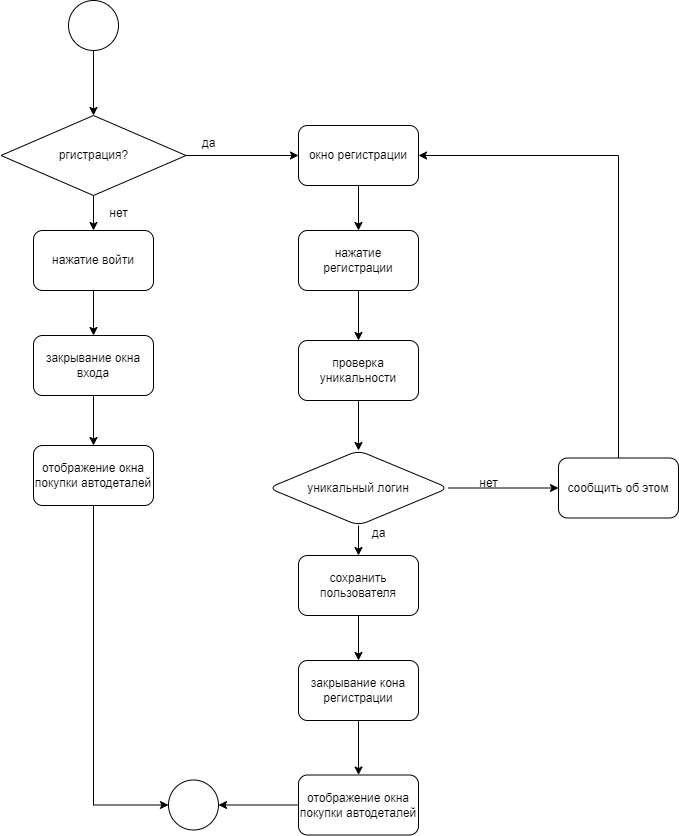

The diagram above was exported from draw.io. Its source (the exported page's mxGraphModel, read from the mxfile embedded in the PNG):
<mxGraphModel dx="1434" dy="752" grid="1" gridSize="10" guides="1" tooltips="1" connect="1" arrows="1" fold="1" page="1" pageScale="1" pageWidth="827" pageHeight="1169" math="0" shadow="0">
  <root>
    <mxCell id="0" />
    <mxCell id="1" parent="0" />
    <mxCell id="QRb1-Rb4_jZlGFa6-IFs-37" value="" style="edgeStyle=orthogonalEdgeStyle;rounded=0;orthogonalLoop=1;jettySize=auto;html=1;" edge="1" parent="1" source="QRb1-Rb4_jZlGFa6-IFs-34" target="QRb1-Rb4_jZlGFa6-IFs-36">
      <mxGeometry relative="1" as="geometry" />
    </mxCell>
    <mxCell id="QRb1-Rb4_jZlGFa6-IFs-34" value="" style="ellipse;whiteSpace=wrap;html=1;aspect=fixed;" vertex="1" parent="1">
      <mxGeometry x="140" y="30" width="50" height="50" as="geometry" />
    </mxCell>
    <mxCell id="QRb1-Rb4_jZlGFa6-IFs-35" value="" style="ellipse;whiteSpace=wrap;html=1;aspect=fixed;" vertex="1" parent="1">
      <mxGeometry x="240" y="809.5" width="50" height="50" as="geometry" />
    </mxCell>
    <mxCell id="QRb1-Rb4_jZlGFa6-IFs-39" value="" style="edgeStyle=orthogonalEdgeStyle;rounded=0;orthogonalLoop=1;jettySize=auto;html=1;" edge="1" parent="1" source="QRb1-Rb4_jZlGFa6-IFs-36" target="QRb1-Rb4_jZlGFa6-IFs-38">
      <mxGeometry relative="1" as="geometry" />
    </mxCell>
    <mxCell id="QRb1-Rb4_jZlGFa6-IFs-57" value="" style="edgeStyle=orthogonalEdgeStyle;rounded=0;orthogonalLoop=1;jettySize=auto;html=1;" edge="1" parent="1" source="QRb1-Rb4_jZlGFa6-IFs-36" target="QRb1-Rb4_jZlGFa6-IFs-53">
      <mxGeometry relative="1" as="geometry" />
    </mxCell>
    <mxCell id="QRb1-Rb4_jZlGFa6-IFs-36" value="ргистрация?" style="rhombus;whiteSpace=wrap;html=1;" vertex="1" parent="1">
      <mxGeometry x="72.5" y="145" width="185" height="80" as="geometry" />
    </mxCell>
    <mxCell id="QRb1-Rb4_jZlGFa6-IFs-41" value="" style="edgeStyle=orthogonalEdgeStyle;rounded=0;orthogonalLoop=1;jettySize=auto;html=1;" edge="1" parent="1" source="QRb1-Rb4_jZlGFa6-IFs-38" target="QRb1-Rb4_jZlGFa6-IFs-40">
      <mxGeometry relative="1" as="geometry" />
    </mxCell>
    <mxCell id="QRb1-Rb4_jZlGFa6-IFs-38" value="окно регистрации" style="rounded=1;whiteSpace=wrap;html=1;" vertex="1" parent="1">
      <mxGeometry x="370" y="155" width="120" height="60" as="geometry" />
    </mxCell>
    <mxCell id="QRb1-Rb4_jZlGFa6-IFs-45" value="" style="edgeStyle=orthogonalEdgeStyle;rounded=0;orthogonalLoop=1;jettySize=auto;html=1;" edge="1" parent="1" source="QRb1-Rb4_jZlGFa6-IFs-40" target="QRb1-Rb4_jZlGFa6-IFs-44">
      <mxGeometry relative="1" as="geometry" />
    </mxCell>
    <mxCell id="QRb1-Rb4_jZlGFa6-IFs-40" value="нажатие регистрации" style="rounded=1;whiteSpace=wrap;html=1;" vertex="1" parent="1">
      <mxGeometry x="370" y="260" width="120" height="60" as="geometry" />
    </mxCell>
    <mxCell id="QRb1-Rb4_jZlGFa6-IFs-48" value="" style="edgeStyle=orthogonalEdgeStyle;rounded=0;orthogonalLoop=1;jettySize=auto;html=1;" edge="1" parent="1" source="QRb1-Rb4_jZlGFa6-IFs-44" target="QRb1-Rb4_jZlGFa6-IFs-47">
      <mxGeometry relative="1" as="geometry" />
    </mxCell>
    <mxCell id="QRb1-Rb4_jZlGFa6-IFs-44" value="проверка уникальности" style="whiteSpace=wrap;html=1;rounded=1;" vertex="1" parent="1">
      <mxGeometry x="370" y="370" width="120" height="60" as="geometry" />
    </mxCell>
    <mxCell id="QRb1-Rb4_jZlGFa6-IFs-50" value="" style="edgeStyle=orthogonalEdgeStyle;rounded=0;orthogonalLoop=1;jettySize=auto;html=1;" edge="1" parent="1" source="QRb1-Rb4_jZlGFa6-IFs-47" target="QRb1-Rb4_jZlGFa6-IFs-49">
      <mxGeometry relative="1" as="geometry" />
    </mxCell>
    <mxCell id="QRb1-Rb4_jZlGFa6-IFs-63" value="" style="edgeStyle=orthogonalEdgeStyle;rounded=0;orthogonalLoop=1;jettySize=auto;html=1;" edge="1" parent="1" source="QRb1-Rb4_jZlGFa6-IFs-47" target="QRb1-Rb4_jZlGFa6-IFs-59">
      <mxGeometry relative="1" as="geometry" />
    </mxCell>
    <mxCell id="QRb1-Rb4_jZlGFa6-IFs-47" value="уникальный логин" style="rhombus;whiteSpace=wrap;html=1;rounded=1;" vertex="1" parent="1">
      <mxGeometry x="340" y="480" width="180" height="75" as="geometry" />
    </mxCell>
    <mxCell id="QRb1-Rb4_jZlGFa6-IFs-51" style="edgeStyle=orthogonalEdgeStyle;rounded=0;orthogonalLoop=1;jettySize=auto;html=1;entryX=1;entryY=0.5;entryDx=0;entryDy=0;" edge="1" parent="1" source="QRb1-Rb4_jZlGFa6-IFs-49" target="QRb1-Rb4_jZlGFa6-IFs-38">
      <mxGeometry relative="1" as="geometry">
        <Array as="points">
          <mxPoint x="690" y="185" />
        </Array>
      </mxGeometry>
    </mxCell>
    <mxCell id="QRb1-Rb4_jZlGFa6-IFs-49" value="сообщить об этом" style="rounded=1;whiteSpace=wrap;html=1;" vertex="1" parent="1">
      <mxGeometry x="630" y="487.5" width="120" height="60" as="geometry" />
    </mxCell>
    <mxCell id="QRb1-Rb4_jZlGFa6-IFs-52" value="" style="edgeStyle=orthogonalEdgeStyle;rounded=0;orthogonalLoop=1;jettySize=auto;html=1;" edge="1" parent="1" source="QRb1-Rb4_jZlGFa6-IFs-53" target="QRb1-Rb4_jZlGFa6-IFs-55">
      <mxGeometry relative="1" as="geometry" />
    </mxCell>
    <mxCell id="QRb1-Rb4_jZlGFa6-IFs-53" value="нажатие войти" style="rounded=1;whiteSpace=wrap;html=1;" vertex="1" parent="1">
      <mxGeometry x="105" y="260" width="120" height="60" as="geometry" />
    </mxCell>
    <mxCell id="QRb1-Rb4_jZlGFa6-IFs-54" value="" style="edgeStyle=orthogonalEdgeStyle;rounded=0;orthogonalLoop=1;jettySize=auto;html=1;" edge="1" parent="1" source="QRb1-Rb4_jZlGFa6-IFs-55" target="QRb1-Rb4_jZlGFa6-IFs-56">
      <mxGeometry relative="1" as="geometry" />
    </mxCell>
    <mxCell id="QRb1-Rb4_jZlGFa6-IFs-55" value="закрывание окна входа" style="rounded=1;whiteSpace=wrap;html=1;" vertex="1" parent="1">
      <mxGeometry x="105" y="365" width="120" height="60" as="geometry" />
    </mxCell>
    <mxCell id="QRb1-Rb4_jZlGFa6-IFs-64" style="edgeStyle=orthogonalEdgeStyle;rounded=0;orthogonalLoop=1;jettySize=auto;html=1;entryX=0;entryY=0.5;entryDx=0;entryDy=0;exitX=0.5;exitY=1;exitDx=0;exitDy=0;" edge="1" parent="1" source="QRb1-Rb4_jZlGFa6-IFs-56" target="QRb1-Rb4_jZlGFa6-IFs-35">
      <mxGeometry relative="1" as="geometry" />
    </mxCell>
    <mxCell id="QRb1-Rb4_jZlGFa6-IFs-56" value="отображение окна покупки автодеталей" style="whiteSpace=wrap;html=1;rounded=1;" vertex="1" parent="1">
      <mxGeometry x="105" y="475" width="120" height="60" as="geometry" />
    </mxCell>
    <mxCell id="QRb1-Rb4_jZlGFa6-IFs-58" value="" style="edgeStyle=orthogonalEdgeStyle;rounded=0;orthogonalLoop=1;jettySize=auto;html=1;" edge="1" parent="1" source="QRb1-Rb4_jZlGFa6-IFs-59" target="QRb1-Rb4_jZlGFa6-IFs-61">
      <mxGeometry relative="1" as="geometry" />
    </mxCell>
    <mxCell id="QRb1-Rb4_jZlGFa6-IFs-59" value="сохранить пользователя" style="rounded=1;whiteSpace=wrap;html=1;" vertex="1" parent="1">
      <mxGeometry x="370" y="585" width="120" height="60" as="geometry" />
    </mxCell>
    <mxCell id="QRb1-Rb4_jZlGFa6-IFs-60" value="" style="edgeStyle=orthogonalEdgeStyle;rounded=0;orthogonalLoop=1;jettySize=auto;html=1;" edge="1" parent="1" source="QRb1-Rb4_jZlGFa6-IFs-61" target="QRb1-Rb4_jZlGFa6-IFs-62">
      <mxGeometry relative="1" as="geometry" />
    </mxCell>
    <mxCell id="QRb1-Rb4_jZlGFa6-IFs-61" value="закрывание кона регистрации" style="rounded=1;whiteSpace=wrap;html=1;" vertex="1" parent="1">
      <mxGeometry x="370" y="690" width="120" height="60" as="geometry" />
    </mxCell>
    <mxCell id="QRb1-Rb4_jZlGFa6-IFs-65" value="" style="edgeStyle=orthogonalEdgeStyle;rounded=0;orthogonalLoop=1;jettySize=auto;html=1;" edge="1" parent="1" source="QRb1-Rb4_jZlGFa6-IFs-62" target="QRb1-Rb4_jZlGFa6-IFs-35">
      <mxGeometry relative="1" as="geometry" />
    </mxCell>
    <mxCell id="QRb1-Rb4_jZlGFa6-IFs-62" value="отображение окна покупки автодеталей" style="whiteSpace=wrap;html=1;rounded=1;" vertex="1" parent="1">
      <mxGeometry x="370" y="804.5" width="120" height="60" as="geometry" />
    </mxCell>
    <mxCell id="QRb1-Rb4_jZlGFa6-IFs-66" value="да" style="text;html=1;align=center;verticalAlign=middle;resizable=0;points=[];autosize=1;strokeColor=none;fillColor=none;" vertex="1" parent="1">
      <mxGeometry x="260" y="158" width="40" height="30" as="geometry" />
    </mxCell>
    <mxCell id="QRb1-Rb4_jZlGFa6-IFs-67" value="нет" style="text;html=1;align=center;verticalAlign=middle;resizable=0;points=[];autosize=1;strokeColor=none;fillColor=none;" vertex="1" parent="1">
      <mxGeometry x="170" y="228" width="40" height="30" as="geometry" />
    </mxCell>
    <mxCell id="QRb1-Rb4_jZlGFa6-IFs-68" value="нет" style="text;html=1;align=center;verticalAlign=middle;resizable=0;points=[];autosize=1;strokeColor=none;fillColor=none;" vertex="1" parent="1">
      <mxGeometry x="540" y="498" width="40" height="30" as="geometry" />
    </mxCell>
    <mxCell id="QRb1-Rb4_jZlGFa6-IFs-69" value="да" style="text;html=1;align=center;verticalAlign=middle;resizable=0;points=[];autosize=1;strokeColor=none;fillColor=none;" vertex="1" parent="1">
      <mxGeometry x="430" y="548" width="40" height="30" as="geometry" />
    </mxCell>
  </root>
</mxGraphModel>